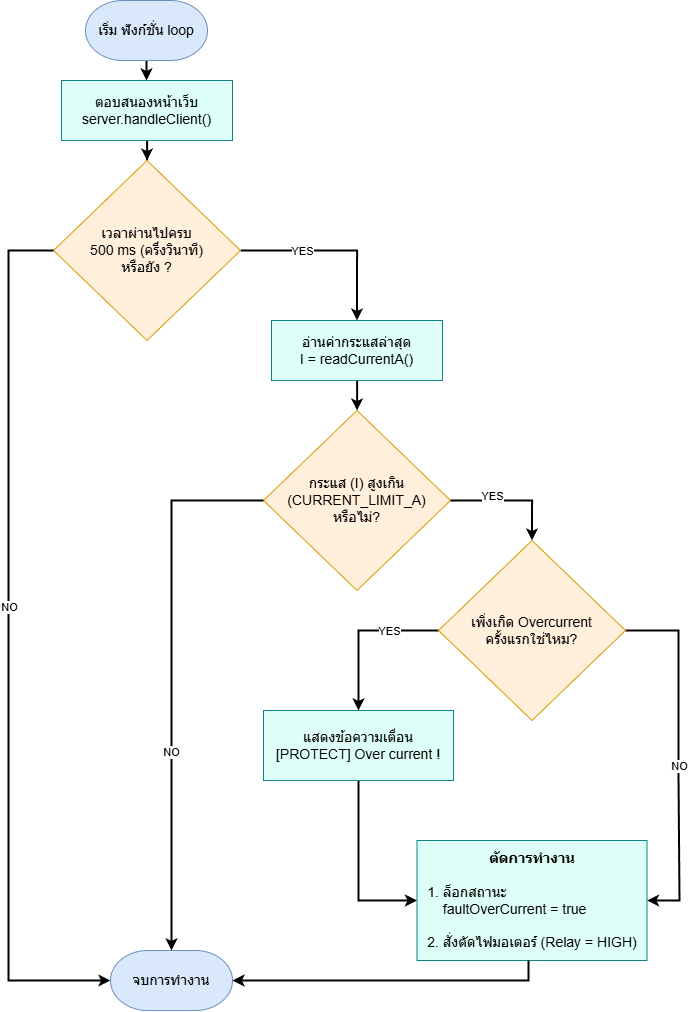

The diagram above was exported from draw.io. Its source (the exported page's mxGraphModel, read from the mxfile embedded in the PNG):
<mxGraphModel dx="1319" dy="1179" grid="0" gridSize="10" guides="1" tooltips="1" connect="1" arrows="1" fold="1" page="1" pageScale="1" pageWidth="850" pageHeight="1100" background="#ffffff" math="0" shadow="0">
  <root>
    <mxCell id="0" />
    <mxCell id="1" parent="0" />
    <mxCell id="nei36cUcOCw3oIxngzqY-4" value="" style="edgeStyle=orthogonalEdgeStyle;rounded=0;orthogonalLoop=1;jettySize=auto;html=1;strokeColor=#000000;strokeWidth=2;" edge="1" parent="1" source="nei36cUcOCw3oIxngzqY-2" target="nei36cUcOCw3oIxngzqY-3">
      <mxGeometry relative="1" as="geometry" />
    </mxCell>
    <mxCell id="nei36cUcOCw3oIxngzqY-2" value="&lt;font style=&quot;color: rgb(0, 0, 0); font-size: 14px;&quot;&gt;เริ่ม ฟังก์ชั่น loop&lt;/font&gt;" style="strokeWidth=1;html=1;shape=mxgraph.flowchart.terminator;whiteSpace=wrap;fillColor=#dae8fc;strokeColor=#6c8ebf;" vertex="1" parent="1">
      <mxGeometry x="187" y="40" width="122" height="60" as="geometry" />
    </mxCell>
    <mxCell id="nei36cUcOCw3oIxngzqY-6" value="" style="edgeStyle=orthogonalEdgeStyle;rounded=0;orthogonalLoop=1;jettySize=auto;html=1;strokeColor=#000000;strokeWidth=2;" edge="1" parent="1" source="nei36cUcOCw3oIxngzqY-3" target="nei36cUcOCw3oIxngzqY-5">
      <mxGeometry relative="1" as="geometry" />
    </mxCell>
    <mxCell id="nei36cUcOCw3oIxngzqY-3" value="&lt;font color=&quot;#000000&quot;&gt;&lt;span style=&quot;font-size: 14px;&quot;&gt;ตอบสนองหน้าเว็บ&lt;/span&gt;&lt;/font&gt;&lt;div&gt;&lt;font color=&quot;#000000&quot;&gt;&lt;span style=&quot;font-size: 14px;&quot;&gt;server.handleClient()&lt;/span&gt;&lt;/font&gt;&lt;/div&gt;" style="rounded=0;whiteSpace=wrap;html=1;fillColor=#DEFFF8;strokeColor=#0e8088;" vertex="1" parent="1">
      <mxGeometry x="163" y="120" width="171" height="60" as="geometry" />
    </mxCell>
    <mxCell id="nei36cUcOCw3oIxngzqY-8" style="edgeStyle=orthogonalEdgeStyle;rounded=0;orthogonalLoop=1;jettySize=auto;html=1;entryX=0.5;entryY=0;entryDx=0;entryDy=0;strokeWidth=2;strokeColor=#000000;" edge="1" parent="1" source="nei36cUcOCw3oIxngzqY-5" target="nei36cUcOCw3oIxngzqY-7">
      <mxGeometry relative="1" as="geometry" />
    </mxCell>
    <mxCell id="nei36cUcOCw3oIxngzqY-9" value="YES" style="edgeLabel;html=1;align=center;verticalAlign=middle;resizable=0;points=[];" vertex="1" connectable="0" parent="nei36cUcOCw3oIxngzqY-8">
      <mxGeometry x="0.0849" y="1" relative="1" as="geometry">
        <mxPoint x="-40" y="1" as="offset" />
      </mxGeometry>
    </mxCell>
    <mxCell id="nei36cUcOCw3oIxngzqY-5" value="&lt;font color=&quot;#000000&quot;&gt;&lt;span style=&quot;font-size: 14px;&quot;&gt;เวลาผ่านไปครบ&lt;/span&gt;&lt;/font&gt;&lt;div&gt;&lt;font color=&quot;#000000&quot;&gt;&lt;span style=&quot;font-size: 14px;&quot;&gt;500 ms (ครึ่งวินาที)&lt;/span&gt;&lt;/font&gt;&lt;/div&gt;&lt;div&gt;&lt;font color=&quot;#000000&quot;&gt;&lt;span style=&quot;font-size: 14px;&quot;&gt;หรือยัง ?&lt;/span&gt;&lt;/font&gt;&lt;/div&gt;" style="strokeWidth=1;html=1;shape=mxgraph.flowchart.decision;whiteSpace=wrap;fillColor=#FFEFDB;strokeColor=#d79b00;" vertex="1" parent="1">
      <mxGeometry x="155" y="200" width="187" height="180" as="geometry" />
    </mxCell>
    <mxCell id="nei36cUcOCw3oIxngzqY-11" value="" style="edgeStyle=orthogonalEdgeStyle;rounded=0;orthogonalLoop=1;jettySize=auto;html=1;strokeWidth=2;strokeColor=#000000;" edge="1" parent="1" source="nei36cUcOCw3oIxngzqY-7" target="nei36cUcOCw3oIxngzqY-10">
      <mxGeometry relative="1" as="geometry" />
    </mxCell>
    <mxCell id="nei36cUcOCw3oIxngzqY-7" value="&lt;font color=&quot;#000000&quot;&gt;&lt;span style=&quot;font-size: 14px;&quot;&gt;อ่านค่ากระแสล่าสุด&lt;/span&gt;&lt;/font&gt;&lt;div&gt;&lt;font color=&quot;#000000&quot;&gt;&lt;span style=&quot;font-size: 14px;&quot;&gt;I = readCurrentA()&lt;/span&gt;&lt;/font&gt;&lt;/div&gt;" style="rounded=0;whiteSpace=wrap;html=1;fillColor=#DEFFF8;strokeColor=#0e8088;" vertex="1" parent="1">
      <mxGeometry x="373" y="360" width="171" height="60" as="geometry" />
    </mxCell>
    <mxCell id="nei36cUcOCw3oIxngzqY-10" value="&lt;font color=&quot;#000000&quot;&gt;&lt;span style=&quot;font-size: 14px;&quot;&gt;กระแส (I) สูงเกิน&lt;/span&gt;&lt;/font&gt;&lt;div&gt;&lt;font color=&quot;#000000&quot;&gt;&lt;span style=&quot;font-size: 14px;&quot;&gt;(CURRENT_LIMIT_A)&lt;/span&gt;&lt;/font&gt;&lt;/div&gt;&lt;div&gt;&lt;font color=&quot;#000000&quot;&gt;&lt;span style=&quot;font-size: 14px;&quot;&gt;หรือไม่?&lt;/span&gt;&lt;/font&gt;&lt;/div&gt;" style="strokeWidth=1;html=1;shape=mxgraph.flowchart.decision;whiteSpace=wrap;fillColor=#FFEFDB;strokeColor=#d79b00;" vertex="1" parent="1">
      <mxGeometry x="365" y="450" width="187" height="180" as="geometry" />
    </mxCell>
    <mxCell id="nei36cUcOCw3oIxngzqY-17" style="edgeStyle=orthogonalEdgeStyle;rounded=0;orthogonalLoop=1;jettySize=auto;html=1;entryX=0.5;entryY=0;entryDx=0;entryDy=0;strokeColor=#000000;strokeWidth=2;" edge="1" parent="1" source="nei36cUcOCw3oIxngzqY-12" target="nei36cUcOCw3oIxngzqY-13">
      <mxGeometry relative="1" as="geometry">
        <Array as="points">
          <mxPoint x="460" y="670" />
          <mxPoint x="460" y="750" />
        </Array>
      </mxGeometry>
    </mxCell>
    <mxCell id="nei36cUcOCw3oIxngzqY-18" value="YES" style="edgeLabel;html=1;align=center;verticalAlign=middle;resizable=0;points=[];" vertex="1" connectable="0" parent="nei36cUcOCw3oIxngzqY-17">
      <mxGeometry x="0.0452" y="2" relative="1" as="geometry">
        <mxPoint x="28" y="-4" as="offset" />
      </mxGeometry>
    </mxCell>
    <mxCell id="nei36cUcOCw3oIxngzqY-20" style="edgeStyle=orthogonalEdgeStyle;rounded=0;orthogonalLoop=1;jettySize=auto;html=1;entryX=1;entryY=0.5;entryDx=0;entryDy=0;strokeColor=#000000;strokeWidth=2;exitX=1;exitY=0.5;exitDx=0;exitDy=0;exitPerimeter=0;" edge="1" parent="1" source="nei36cUcOCw3oIxngzqY-12" target="nei36cUcOCw3oIxngzqY-19">
      <mxGeometry relative="1" as="geometry">
        <mxPoint x="740" y="670.0588235294119" as="sourcePoint" />
        <mxPoint x="761.5" y="930" as="targetPoint" />
        <Array as="points">
          <mxPoint x="780" y="670" />
          <mxPoint x="780" y="815" />
          <mxPoint x="781" y="930" />
        </Array>
      </mxGeometry>
    </mxCell>
    <mxCell id="nei36cUcOCw3oIxngzqY-21" value="NO" style="edgeLabel;html=1;align=center;verticalAlign=middle;resizable=0;points=[];" vertex="1" connectable="0" parent="nei36cUcOCw3oIxngzqY-20">
      <mxGeometry x="0.0632" relative="1" as="geometry">
        <mxPoint as="offset" />
      </mxGeometry>
    </mxCell>
    <mxCell id="nei36cUcOCw3oIxngzqY-12" value="&lt;font color=&quot;#000000&quot;&gt;&lt;span style=&quot;font-size: 14px;&quot;&gt;เพิ่งเกิด Overcurrent&lt;/span&gt;&lt;/font&gt;&lt;div&gt;&lt;font color=&quot;#000000&quot;&gt;&lt;span style=&quot;font-size: 14px;&quot;&gt;ครั้งแรกใช่ไหม?&lt;/span&gt;&lt;/font&gt;&lt;/div&gt;" style="strokeWidth=1;html=1;shape=mxgraph.flowchart.decision;whiteSpace=wrap;fillColor=#FFEFDB;strokeColor=#d79b00;" vertex="1" parent="1">
      <mxGeometry x="540" y="580" width="187" height="180" as="geometry" />
    </mxCell>
    <mxCell id="nei36cUcOCw3oIxngzqY-22" style="edgeStyle=orthogonalEdgeStyle;rounded=0;orthogonalLoop=1;jettySize=auto;html=1;entryX=0;entryY=0.5;entryDx=0;entryDy=0;strokeColor=#000000;strokeWidth=2;" edge="1" parent="1" source="nei36cUcOCw3oIxngzqY-13" target="nei36cUcOCw3oIxngzqY-19">
      <mxGeometry relative="1" as="geometry" />
    </mxCell>
    <mxCell id="nei36cUcOCw3oIxngzqY-13" value="&lt;font color=&quot;#000000&quot;&gt;&lt;span style=&quot;font-size: 14px;&quot;&gt;แสดงข้อความเตื่อน&lt;/span&gt;&lt;/font&gt;&lt;div&gt;&lt;font color=&quot;#000000&quot;&gt;&lt;span style=&quot;font-size: 14px;&quot;&gt;[PROTECT] Over current !&lt;/span&gt;&lt;/font&gt;&lt;/div&gt;" style="rounded=0;whiteSpace=wrap;html=1;fillColor=#DEFFF8;strokeColor=#0e8088;" vertex="1" parent="1">
      <mxGeometry x="365" y="750" width="190" height="70" as="geometry" />
    </mxCell>
    <mxCell id="nei36cUcOCw3oIxngzqY-14" style="edgeStyle=orthogonalEdgeStyle;rounded=0;orthogonalLoop=1;jettySize=auto;html=1;entryX=0.5;entryY=0;entryDx=0;entryDy=0;entryPerimeter=0;strokeWidth=2;strokeColor=#000000;" edge="1" parent="1" source="nei36cUcOCw3oIxngzqY-10" target="nei36cUcOCw3oIxngzqY-12">
      <mxGeometry relative="1" as="geometry">
        <Array as="points">
          <mxPoint x="634" y="540" />
        </Array>
      </mxGeometry>
    </mxCell>
    <mxCell id="nei36cUcOCw3oIxngzqY-15" value="YES" style="edgeLabel;html=1;align=center;verticalAlign=middle;resizable=0;points=[];" vertex="1" connectable="0" parent="nei36cUcOCw3oIxngzqY-14">
      <mxGeometry x="-0.3085" y="5" relative="1" as="geometry">
        <mxPoint as="offset" />
      </mxGeometry>
    </mxCell>
    <mxCell id="nei36cUcOCw3oIxngzqY-19" value="&lt;font color=&quot;#000000&quot;&gt;&lt;span style=&quot;font-size: 14px;&quot;&gt;&lt;b&gt;ตัดการทำงาน&lt;/b&gt;&lt;/span&gt;&lt;/font&gt;&lt;div&gt;&lt;font color=&quot;#000000&quot;&gt;&lt;span style=&quot;font-size: 14px;&quot;&gt;&lt;b&gt;&lt;br&gt;&lt;/b&gt;&lt;/span&gt;&lt;/font&gt;&lt;div style=&quot;text-align: left;&quot;&gt;&lt;font color=&quot;#000000&quot;&gt;&lt;span style=&quot;font-size: 14px;&quot;&gt;1. ล็อกสถานะ&lt;/span&gt;&lt;/font&gt;&lt;/div&gt;&lt;div style=&quot;text-align: left;&quot;&gt;&lt;span style=&quot;font-size: 14px; color: rgb(0, 0, 0); background-color: transparent;&quot;&gt;&amp;nbsp; &amp;nbsp; faultOverCurrent = true&lt;/span&gt;&lt;/div&gt;&lt;div style=&quot;text-align: left;&quot;&gt;&lt;span style=&quot;font-size: 14px; color: rgb(0, 0, 0); background-color: transparent;&quot;&gt;&lt;br&gt;&lt;/span&gt;&lt;/div&gt;&lt;div style=&quot;text-align: left;&quot;&gt;&lt;font color=&quot;#000000&quot;&gt;&lt;span style=&quot;font-size: 14px;&quot;&gt;2. สั่งตัดไฟมอเตอร์ (Relay = HIGH)&lt;/span&gt;&lt;/font&gt;&lt;/div&gt;&lt;/div&gt;" style="rounded=0;whiteSpace=wrap;html=1;fillColor=#DEFFF8;strokeColor=#0e8088;" vertex="1" parent="1">
      <mxGeometry x="518.5" y="880" width="230" height="120" as="geometry" />
    </mxCell>
    <mxCell id="nei36cUcOCw3oIxngzqY-23" value="&lt;font color=&quot;#000000&quot;&gt;&lt;span style=&quot;font-size: 14px;&quot;&gt;จบการทำงาน&lt;/span&gt;&lt;/font&gt;" style="strokeWidth=1;html=1;shape=mxgraph.flowchart.terminator;whiteSpace=wrap;fillColor=#dae8fc;strokeColor=#6c8ebf;" vertex="1" parent="1">
      <mxGeometry x="212" y="990" width="122" height="60" as="geometry" />
    </mxCell>
    <mxCell id="nei36cUcOCw3oIxngzqY-24" style="edgeStyle=orthogonalEdgeStyle;rounded=0;orthogonalLoop=1;jettySize=auto;html=1;entryX=0.5;entryY=0;entryDx=0;entryDy=0;entryPerimeter=0;strokeColor=#000000;strokeWidth=2;" edge="1" parent="1" source="nei36cUcOCw3oIxngzqY-10" target="nei36cUcOCw3oIxngzqY-23">
      <mxGeometry relative="1" as="geometry" />
    </mxCell>
    <mxCell id="nei36cUcOCw3oIxngzqY-25" value="NO" style="edgeLabel;html=1;align=center;verticalAlign=middle;resizable=0;points=[];" vertex="1" connectable="0" parent="nei36cUcOCw3oIxngzqY-24">
      <mxGeometry x="0.2659" y="-1" relative="1" as="geometry">
        <mxPoint as="offset" />
      </mxGeometry>
    </mxCell>
    <mxCell id="nei36cUcOCw3oIxngzqY-26" style="edgeStyle=orthogonalEdgeStyle;rounded=0;orthogonalLoop=1;jettySize=auto;html=1;entryX=1;entryY=0.5;entryDx=0;entryDy=0;entryPerimeter=0;strokeColor=#000000;strokeWidth=2;" edge="1" parent="1" source="nei36cUcOCw3oIxngzqY-19" target="nei36cUcOCw3oIxngzqY-23">
      <mxGeometry relative="1" as="geometry">
        <Array as="points">
          <mxPoint x="630" y="1020" />
        </Array>
      </mxGeometry>
    </mxCell>
    <mxCell id="nei36cUcOCw3oIxngzqY-27" style="edgeStyle=orthogonalEdgeStyle;rounded=0;orthogonalLoop=1;jettySize=auto;html=1;entryX=0;entryY=0.5;entryDx=0;entryDy=0;entryPerimeter=0;strokeColor=#000000;strokeWidth=2;" edge="1" parent="1" source="nei36cUcOCw3oIxngzqY-5" target="nei36cUcOCw3oIxngzqY-23">
      <mxGeometry relative="1" as="geometry">
        <Array as="points">
          <mxPoint x="110" y="290" />
          <mxPoint x="110" y="1020" />
        </Array>
      </mxGeometry>
    </mxCell>
    <mxCell id="nei36cUcOCw3oIxngzqY-28" value="NO" style="edgeLabel;html=1;align=center;verticalAlign=middle;resizable=0;points=[];" vertex="1" connectable="0" parent="nei36cUcOCw3oIxngzqY-27">
      <mxGeometry x="-0.0839" relative="1" as="geometry">
        <mxPoint as="offset" />
      </mxGeometry>
    </mxCell>
  </root>
</mxGraphModel>